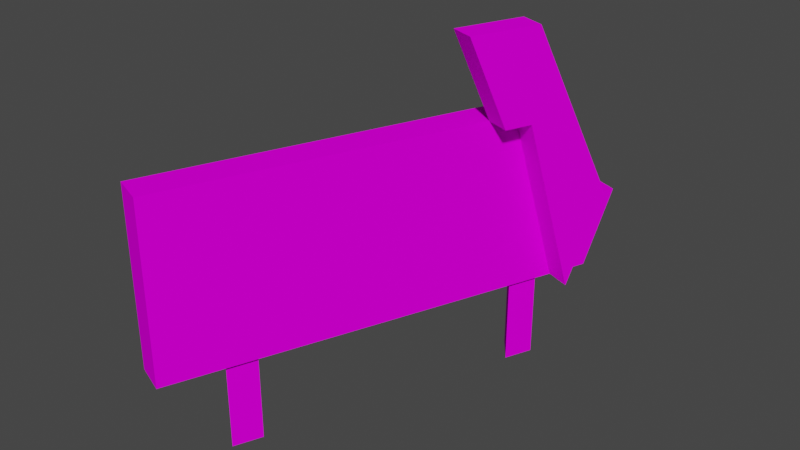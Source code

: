 # Source: dec_itex_smol.blend  (saved by Blender 3.3.6; exported with 4.5.12 LTS)
import bpy
from mathutils import Matrix  # noqa: F401  (used for matrix-valued properties, if any)

bpy.ops.wm.read_factory_settings(use_empty=True)
scene = bpy.context.scene
scene.name = 'Scene'

# ---- collections
col_collection = bpy.data.collections.new('Collection'); scene.collection.children.link(col_collection)

# ---- images (referenced by path relative to the original .blend; pixels are not part of the script)
import os
ASSET_DIR = os.environ.get("B2B_ASSET_DIR", "")  # directory of the original .blend (textures are referenced by path, not embedded)
HERE = os.path.dirname(os.path.abspath(__file__))  # packed textures are extracted next to this script under _unpacked/

def load_image(name, relpath, width, height, colorspace="sRGB"):
    """Load a texture the original file referenced (path relative to the .blend, or extracted next to this script)."""
    p = next((c for c in (os.path.join(HERE, relpath), os.path.join(ASSET_DIR, relpath)) if relpath and os.path.exists(c)), "")
    if p:
        img = bpy.data.images.load(p, check_existing=True)
        img.name = name
    else:  # same state as the original file: an image datablock whose file is absent (Cycles renders it pink)
        img = bpy.data.images.new(name, width, height)
        img.source = "FILE"
        img.filepath = "//" + (relpath or name)
    img.colorspace_settings.name = colorspace
    return img
img_level3_sponser3_png_015 = load_image('level3_sponser3.png.015', 'level3_sponser3.png', 1024, 1024, 'sRGB')
img_level3_sponser2_png_015 = load_image('level3_sponser2.png.015', 'level3_sponser2.png', 1024, 1024, 'sRGB')

# ---- materials (node trees are filled in below, after node groups)
mat_level3_sponser3 = bpy.data.materials.new('level3_sponser3')
mat_level3_sponser3.alpha_threshold = 0.0
mat_level3_sponser3.use_transparent_shadow = False
mat_level3_sponser3.diffuse_color = (1.0, 1.0, 1.0, 1.0)
mat_level3_sponser3.roughness = 0.5
mat_level3_sponser2 = bpy.data.materials.new('level3_sponser2')
mat_level3_sponser2.alpha_threshold = 0.0
mat_level3_sponser2.use_transparent_shadow = False
mat_level3_sponser2.diffuse_color = (1.0, 1.0, 1.0, 1.0)
mat_level3_sponser2.roughness = 0.5

# ---- material node trees
mat_level3_sponser3.use_nodes = True; mat_level3_sponser3.node_tree.nodes.clear()
_N = mat_level3_sponser3.node_tree.nodes; _L = mat_level3_sponser3.node_tree.links
n0 = _N.new('ShaderNodeBsdfDiffuse'); n0.name = 'Diffuse BSDF'; n0.location = (0, 0)
n1 = _N.new('ShaderNodeTexImage'); n1.name = 'Image Texture'; n1.location = (0, 0)
n1.image = img_level3_sponser3_png_015
n2 = _N.new('ShaderNodeOutputMaterial'); n2.name = 'Material Output'; n2.location = (0, 0)
_L.new(n0.outputs[0], n2.inputs[0])
_L.new(n1.outputs[0], n0.inputs[0])
n2.is_active_output = True
mat_level3_sponser2.use_nodes = True; mat_level3_sponser2.node_tree.nodes.clear()
_N = mat_level3_sponser2.node_tree.nodes; _L = mat_level3_sponser2.node_tree.links
n0 = _N.new('ShaderNodeBsdfDiffuse'); n0.name = 'Diffuse BSDF'; n0.location = (0, 0)
n1 = _N.new('ShaderNodeTexImage'); n1.name = 'Image Texture'; n1.location = (0, 0)
n1.image = img_level3_sponser2_png_015
n2 = _N.new('ShaderNodeOutputMaterial'); n2.name = 'Material Output'; n2.location = (0, 0)
_L.new(n0.outputs[0], n2.inputs[0])
_L.new(n1.outputs[0], n0.inputs[0])
n2.is_active_output = True

# ---- world
world_world = bpy.data.worlds.new('World'); scene.world = world_world
world_world.use_nodes = True; world_world.node_tree.nodes.clear()
_N = world_world.node_tree.nodes; _L = world_world.node_tree.links
n0 = _N.new('ShaderNodeOutputWorld'); n0.name = 'World Output'; n0.location = (300, 300)
n1 = _N.new('ShaderNodeBackground'); n1.name = 'Background'; n1.location = (10, 300)
n1.inputs[0].default_value = (0.05088, 0.05088, 0.05088, 1.0)
_L.new(n1.outputs[0], n0.inputs[0])
n0.is_active_output = True
world_world.color = (0.05088, 0.05088, 0.05088)
world_world.use_sun_shadow = False
world_world.sun_shadow_jitter_overblur = 0.0

# ---- meshes
me_track13_pmd0_mesh_016 = bpy.data.meshes.new('TRACK13.PMD0.mesh.016')
me_track13_pmd0_mesh_016.from_pydata([(2.428, 3.94, 4.092), (1.735, 2.154, 8.058), (1.188, 2.366, 8.058), (1.881, 4.152, 4.092), (1.155, 0.6577, 8.058), (0.6078, 0.87, 8.058), (2.154, 4.858, 3.736), (1.826, 4.01, 3.736), (1.455, 5.129, 3.736), (2.373, 3.798, 3.736), (0.9301, 1.701, 6.011), (1.477, 1.489, 6.011), (1.157, 2.285, 6.011), (1.704, 2.073, 6.011), (2.122, 3.151, 2.0), (1.575, 3.363, 2.0), (-1.712, -5.111, 2.0), (1.913, 4.235, 2.0), (1.214, 4.506, 2.0), (-2.411, -4.84, 2.0), (-1.712, -5.111, 6.011), (-2.411, -4.84, 6.011), (0.4573, 2.556, 6.011), (0.6848, 3.021, -0.0001087), (1.358, 3.105, -0.0001087), (1.358, 3.105, 2.0), (0.6848, 3.021, 2.0), (1.097, 2.478, -0.0001087), (1.097, 2.478, 2.0), (-1.732, -3.177, -0.0001087), (-1.058, -3.093, -0.0001087), (-1.058, -3.093, 2.0), (-1.732, -3.177, 2.0), (-1.32, -3.72, -0.0001087), (-1.32, -3.72, 2.0), (1.543, 3.281, 3.736), (0.8436, 3.552, 3.736)], [], [(0, 3, 2, 1), (1, 2, 5, 4), (6, 8, 7), (9, 7, 3, 0), (10, 11, 4, 5), (12, 13, 11, 10), (14, 15, 7, 9), (16, 19, 18, 17), (10, 22, 21, 20), (20, 21, 19, 16), (17, 18, 8, 6), (14, 0, 1, 13), (13, 1, 4, 11), (20, 16, 15, 12), (15, 14, 13, 12), (15, 17, 6, 7), (23, 26, 25, 24), (24, 25, 28, 27), (27, 28, 26, 23), (29, 32, 31, 30), (30, 31, 34, 33), (33, 34, 32, 29), (2, 12, 10, 5), (3, 7, 15, 35, 12, 2), (18, 19, 36, 8), (7, 8, 36, 35), (36, 19, 21, 22), (35, 36, 22, 12), (12, 22, 10)])
me_track13_pmd0_mesh_016.polygons.foreach_set('material_index', [1, 1, 1, 1, 1, 1, 1, 1, 1, 1, 1, 1, 1, 1, 1, 1, 0, 0, 0, 0, 0, 0, 1, 1, 1, 1, 1, 1, 1])
_uv = me_track13_pmd0_mesh_016.uv_layers.new(name='UVMap')
_uv.uv.foreach_set('vector', [0.5018, 0.6669, 0.5573, 0.6678, 0.6826, 0.9654, 0.6317, 0.9759, 0.5018, 0.6669, 0.5573, 0.6678, 0.6826, 0.9654, 0.6317, 0.9759, 0.744, 0.8177, 0.744, 0.8177, 0.8875, 0.8172, 0.5815, 0.6327, 0.5815, 0.6327, 0.56, 0.6545, 0.56, 0.6545, 0.8486, 0.9997, 0.8486, 0.9997, 0.7876, 0.8331, 0.7876, 0.8331, 0.7867, 0.8341, 0.7867, 0.8341, 0.7333, 0.8341, 0.7333, 0.8341, 0.6396, 0.6337, 0.6396, 0.6337, 0.5815, 0.6337, 0.5815, 0.6337, 0.479, 0.000954, 0.479, 0.000954, 0.04912, 0.000954, 0.04912, 0.000954, 0.1657, 0.2146, 0.1388, 0.2146, 0.479, 0.2146, 0.479, 0.2146, 0.479, 0.2146, 0.479, 0.2146, 0.479, 0.000954, 0.479, 0.000954, 0.7389, 0.8184, 0.7389, 0.8184, 0.9535, 0.8184, 0.9535, 0.8184, 0.2353, 0.1541, 0.229, 0.1695, 0.2431, 0.1987, 0.2438, 0.1836, 0.2438, 0.1836, 0.2431, 0.1987, 0.2549, 0.1987, 0.2484, 0.1836, 0.3022, 0.1836, 0.3022, 0.1541, 0.2353, 0.1541, 0.2438, 0.1836, 0.2353, 0.1541, 0.2353, 0.1541, 0.2438, 0.1836, 0.2438, 0.1836, 0.2353, 0.1541, 0.2284, 0.1541, 0.2235, 0.1669, 0.2301, 0.1669, 0.2471, 0.9506, 0.01243, 0.9506, 0.01243, 0.9798, 0.2471, 0.9798, 0.2471, 0.9506, 0.01243, 0.9506, 0.01243, 0.9798, 0.2471, 0.9798, 0.2471, 0.9506, 0.01243, 0.9506, 0.01243, 0.9798, 0.2471, 0.9798, 0.2471, 0.9506, 0.01243, 0.9506, 0.01243, 0.9798, 0.2471, 0.9798, 0.2471, 0.9506, 0.01243, 0.9506, 0.01243, 0.9798, 0.2471, 0.9798, 0.2471, 0.9506, 0.01243, 0.9506, 0.01243, 0.9798, 0.2471, 0.9798, 0.7071, 0.9997, 0.7333, 0.8331, 0.7876, 0.8331, 0.8486, 0.9997, 0.5605, 0.6542, 0.5815, 0.6333, 0.6397, 0.6342, 0.6397, 0.6342, 0.7336, 0.834, 0.7067, 0.9997, 0.04912, 0.000954, 0.479, 0.000954, 0.09544, 0.09339, 0.02049, 0.09339, 0.744, 0.8184, 0.744, 0.8184, 0.9535, 0.8184, 0.9535, 0.8184, 0.09544, 0.09339, 0.479, 0.000954, 0.479, 0.2146, 0.1412, 0.2146, 0.7389, 0.8184, 0.7389, 0.8184, 0.9535, 0.8184, 0.9535, 0.8184, 0.1388, 0.2146, 0.1388, 0.2146, 0.1657, 0.2146])
me_track13_pmd0_mesh_016.materials.append(mat_level3_sponser3)
me_track13_pmd0_mesh_016.materials.append(mat_level3_sponser2)
me_track13_pmd0_mesh_016.use_remesh_preserve_volume = False
me_track13_pmd0_mesh_016.use_remesh_preserve_attributes = False
me_track13_pmd0_mesh_016.use_mirror_vertex_groups = False
me_track13_pmd0_mesh_016.update()

# ---- objects
ob_main = bpy.data.objects.new('main', me_track13_pmd0_mesh_016)

# ---- transforms, parenting, visibility, modifiers, constraints
ob_main.location = (0.0, 0.0, 0.0)
ob_main.lineart.crease_threshold = 0.0

# ---- collection membership
col_collection.objects.link(ob_main)

# ---- scene / render settings (as saved in the file)
scene.frame_start = 1; scene.frame_end = 250; scene.frame_set(1)
scene.render.engine = 'BLENDER_EEVEE_NEXT'
scene.cycles.sampling_pattern = 'TABULATED_SOBOL'
scene.cycles.use_light_tree = False
scene.view_settings.view_transform = 'Filmic'
bpy.context.view_layer.update()

# ---- added for rendering (the .blend has no active camera and no usable light): camera, sun
cam_auto = bpy.data.cameras.new('AutoCamera')
cam_auto.lens = 50.0
cam_auto.sensor_width = 36.0
cam_auto.clip_end = 1000.0
ob_auto_camera = bpy.data.objects.new('AutoCamera', cam_auto)
scene.collection.objects.link(ob_auto_camera)
ob_auto_camera.location = (12.8689, -15.4239, 14.3172)
ob_auto_camera.rotation_euler = (1.09748, -7.21219e-08, 0.694738)
scene.camera = ob_auto_camera
light_auto_sun = bpy.data.lights.new('AutoSun', 'SUN')
light_auto_sun.energy = 3.0
light_auto_sun.angle = 0.0523599
ob_auto_sun = bpy.data.objects.new('AutoSun', light_auto_sun)
scene.collection.objects.link(ob_auto_sun)
ob_auto_sun.rotation_euler = (0.872665, 0.174533, 0.523599)
bpy.context.view_layer.update()
